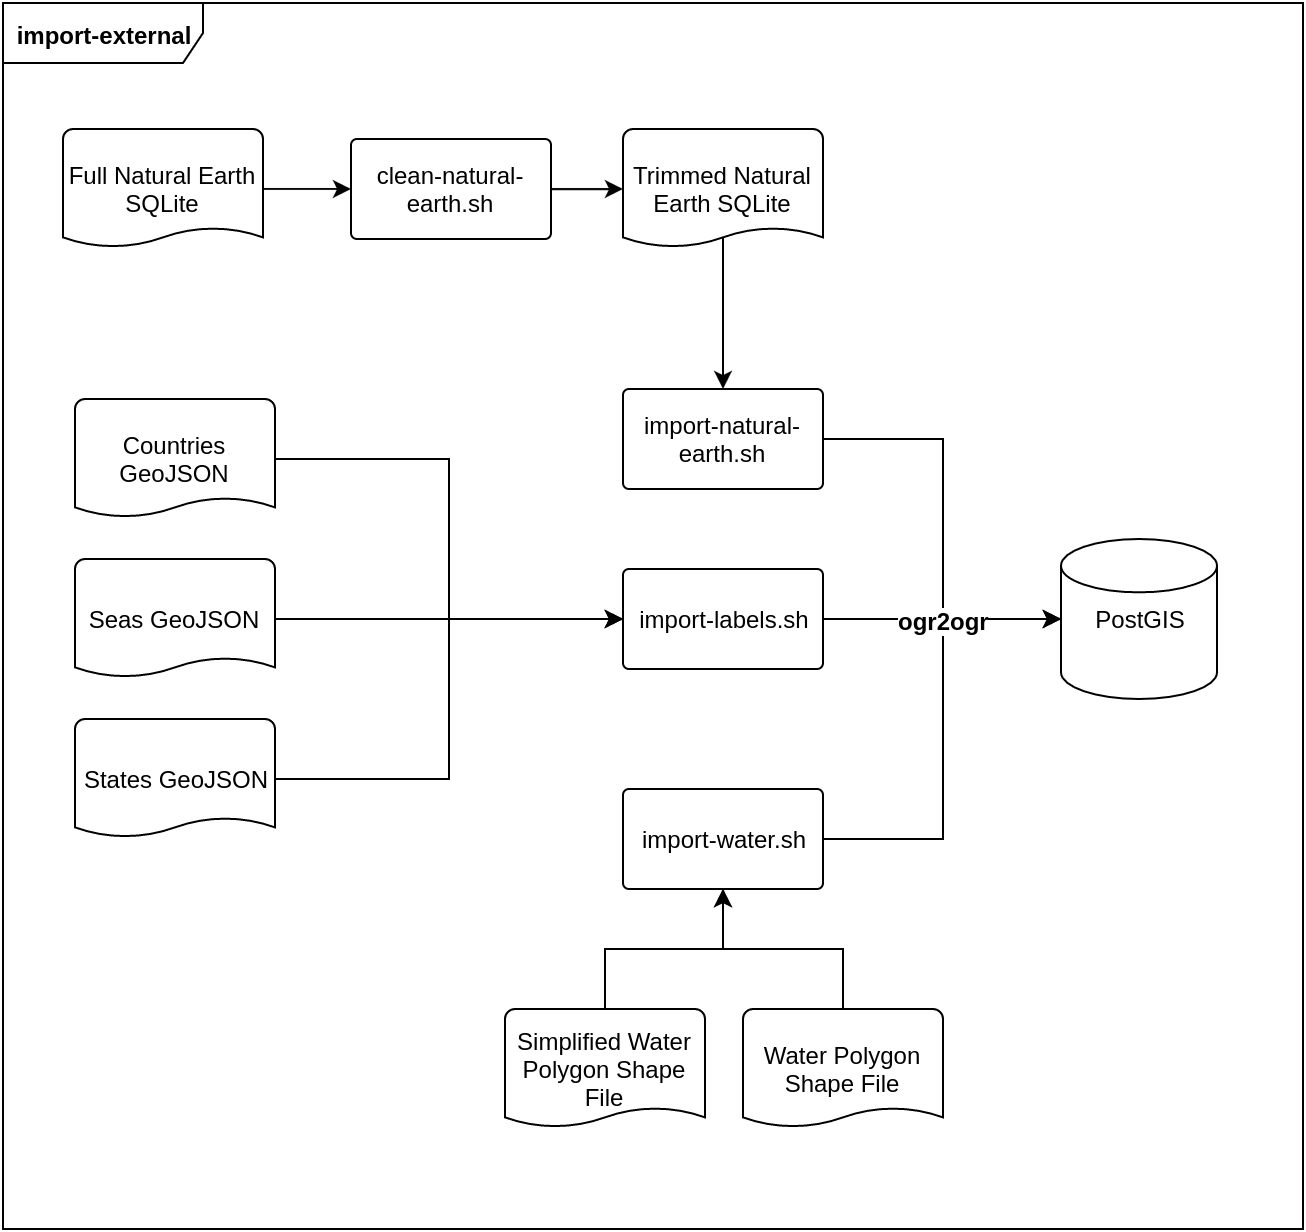

The diagram above was exported from draw.io. Its source (the exported page's mxGraphModel, read from the mxfile embedded in the PNG):
<mxGraphModel dx="1226" dy="773" grid="1" gridSize="10" guides="1" tooltips="1" connect="1" arrows="1" fold="1" page="1" pageScale="1" pageWidth="826" pageHeight="1169" background="#ffffff" math="0" shadow="0">
  <root>
    <mxCell id="0" />
    <mxCell id="1" parent="0" />
    <mxCell id="2" style="edgeStyle=orthogonalEdgeStyle;rounded=0;html=1;exitX=1;exitY=0.5;exitPerimeter=0;entryX=0;entryY=0.5;entryPerimeter=0;shadow=0;startSize=6;jettySize=auto;orthogonalLoop=1;strokeColor=#000000;fontColor=#000000;" edge="1" source="3" target="8" parent="1">
      <mxGeometry x="170" y="2690" as="geometry" />
    </mxCell>
    <mxCell id="3" value="Full Natural Earth SQLite" style="strokeWidth=1;html=1;shape=mxgraph.flowchart.document;whiteSpace=wrap;fillColor=#ffffff;" vertex="1" parent="1">
      <mxGeometry x="70" y="2660" width="100" height="60" as="geometry" />
    </mxCell>
    <mxCell id="4" value="PostGIS" style="strokeWidth=1;html=1;shape=mxgraph.flowchart.database;whiteSpace=wrap;fillColor=#ffffff;" vertex="1" parent="1">
      <mxGeometry x="569" y="2865" width="78" height="80" as="geometry" />
    </mxCell>
    <mxCell id="5" style="edgeStyle=orthogonalEdgeStyle;rounded=0;html=1;exitX=0.5;exitY=0.9;exitPerimeter=0;entryX=0.5;entryY=0;entryPerimeter=0;shadow=0;startSize=6;jettySize=auto;orthogonalLoop=1;strokeColor=#000000;fontColor=#000000;" edge="1" source="6" target="11" parent="1">
      <mxGeometry x="400" y="2714" as="geometry" />
    </mxCell>
    <mxCell id="6" value="Trimmed Natural Earth SQLite" style="strokeWidth=1;html=1;shape=mxgraph.flowchart.document;whiteSpace=wrap;fillColor=#ffffff;" vertex="1" parent="1">
      <mxGeometry x="350" y="2660" width="100" height="60" as="geometry" />
    </mxCell>
    <mxCell id="7" style="edgeStyle=orthogonalEdgeStyle;rounded=0;html=1;exitX=1;exitY=0.5;exitPerimeter=0;entryX=0;entryY=0.5;entryPerimeter=0;shadow=0;startSize=6;jettySize=auto;orthogonalLoop=1;strokeColor=#000000;fontColor=#000000;" edge="1" source="8" target="6" parent="1">
      <mxGeometry x="314" y="2690" as="geometry" />
    </mxCell>
    <mxCell id="8" value="clean-natural-earth.sh" style="strokeWidth=1;html=1;shape=mxgraph.flowchart.process;whiteSpace=wrap;fillColor=#ffffff;fontStyle=0" vertex="1" parent="1">
      <mxGeometry x="214" y="2665" width="100" height="50" as="geometry" />
    </mxCell>
    <mxCell id="9" value="Countries GeoJSON" style="strokeWidth=1;html=1;shape=mxgraph.flowchart.document;whiteSpace=wrap;fillColor=#ffffff;" vertex="1" parent="1">
      <mxGeometry x="76" y="2795" width="100" height="60" as="geometry" />
    </mxCell>
    <mxCell id="10" style="edgeStyle=orthogonalEdgeStyle;rounded=0;html=1;exitX=1;exitY=0.5;exitPerimeter=0;entryX=0;entryY=0.5;entryPerimeter=0;shadow=0;startSize=6;jettySize=auto;orthogonalLoop=1;strokeColor=#000000;fontColor=#000000;" edge="1" source="11" target="4" parent="1">
      <mxGeometry x="450" y="2815" as="geometry" />
    </mxCell>
    <mxCell id="11" value="import-natural-earth.sh" style="strokeWidth=1;html=1;shape=mxgraph.flowchart.process;whiteSpace=wrap;fillColor=#ffffff;fontStyle=0" vertex="1" parent="1">
      <mxGeometry x="350" y="2790" width="100" height="50" as="geometry" />
    </mxCell>
    <mxCell id="12" style="edgeStyle=orthogonalEdgeStyle;rounded=0;html=1;exitX=1;exitY=0.5;exitPerimeter=0;entryX=0;entryY=0.5;entryPerimeter=0;shadow=0;startSize=6;jettySize=auto;orthogonalLoop=1;strokeColor=#000000;fontColor=#000000;" edge="1" source="13" target="4" parent="1">
      <mxGeometry x="450" y="2905" as="geometry" />
    </mxCell>
    <mxCell id="13" value="import-water.sh" style="strokeWidth=1;html=1;shape=mxgraph.flowchart.process;whiteSpace=wrap;fillColor=#ffffff;fontStyle=0" vertex="1" parent="1">
      <mxGeometry x="350" y="2990" width="100" height="50" as="geometry" />
    </mxCell>
    <mxCell id="14" style="edgeStyle=orthogonalEdgeStyle;rounded=0;html=1;exitX=1;exitY=0.5;exitPerimeter=0;entryX=0;entryY=0.5;entryPerimeter=0;shadow=0;startSize=6;jettySize=auto;orthogonalLoop=1;strokeColor=#000000;fontColor=#000000;" edge="1" source="17" target="4" parent="1">
      <mxGeometry x="450" y="2905" as="geometry" />
    </mxCell>
    <mxCell id="15" value="ogr2ogr" style="text;html=1;resizable=0;points=[];align=center;verticalAlign=middle;labelBackgroundColor=#ffffff;fontColor=#000000;fontStyle=1" vertex="1" connectable="0" parent="14">
      <mxGeometry x="-0.1765" y="-3" relative="1" as="geometry">
        <mxPoint x="11" y="-3" as="offset" />
      </mxGeometry>
    </mxCell>
    <mxCell id="16" value="ogr2ogr" style="text;html=1;resizable=0;points=[];align=center;verticalAlign=middle;labelBackgroundColor=#ffffff;fontColor=#000000;fontStyle=1" vertex="1" connectable="0" parent="1">
      <mxGeometry x="510" y="2905" as="geometry">
        <mxPoint x="11" y="-3" as="offset" />
      </mxGeometry>
    </mxCell>
    <mxCell id="17" value="import-labels.sh" style="strokeWidth=1;html=1;shape=mxgraph.flowchart.process;whiteSpace=wrap;fillColor=#ffffff;fontStyle=0" vertex="1" parent="1">
      <mxGeometry x="350" y="2880" width="100" height="50" as="geometry" />
    </mxCell>
    <mxCell id="18" value="&lt;b&gt;import-external&lt;/b&gt;" style="shape=umlFrame;whiteSpace=wrap;html=1;fillColor=none;gradientColor=#CCCCCC;fontColor=#000000;width=100;height=30;" vertex="1" parent="1">
      <mxGeometry x="40" y="2597" width="650" height="613" as="geometry" />
    </mxCell>
    <mxCell id="19" value="States GeoJSON" style="strokeWidth=1;html=1;shape=mxgraph.flowchart.document;whiteSpace=wrap;fillColor=#ffffff;" vertex="1" parent="1">
      <mxGeometry x="76" y="2955" width="100" height="60" as="geometry" />
    </mxCell>
    <mxCell id="20" value="Seas GeoJSON" style="strokeWidth=1;html=1;shape=mxgraph.flowchart.document;whiteSpace=wrap;fillColor=#ffffff;" vertex="1" parent="1">
      <mxGeometry x="76" y="2875" width="100" height="60" as="geometry" />
    </mxCell>
    <mxCell id="21" style="edgeStyle=orthogonalEdgeStyle;rounded=0;html=1;exitX=0.5;exitY=0;exitPerimeter=0;entryX=0.5;entryY=1;entryPerimeter=0;shadow=0;startSize=6;jettySize=auto;orthogonalLoop=1;strokeColor=#000000;fontColor=#000000;" edge="1" source="22" target="13" parent="1">
      <mxGeometry x="400" y="3040" as="geometry" />
    </mxCell>
    <mxCell id="22" value="Water Polygon Shape File" style="strokeWidth=1;html=1;shape=mxgraph.flowchart.document;whiteSpace=wrap;fillColor=#ffffff;" vertex="1" parent="1">
      <mxGeometry x="410" y="3100" width="100" height="60" as="geometry" />
    </mxCell>
    <mxCell id="23" style="edgeStyle=orthogonalEdgeStyle;rounded=0;html=1;exitX=0.5;exitY=0;exitPerimeter=0;entryX=0.5;entryY=1;entryPerimeter=0;shadow=0;startSize=6;jettySize=auto;orthogonalLoop=1;strokeColor=#000000;fontColor=#000000;" edge="1" source="24" target="13" parent="1">
      <mxGeometry x="341" y="3040" as="geometry" />
    </mxCell>
    <mxCell id="24" value="Simplified Water Polygon Shape File" style="strokeWidth=1;html=1;shape=mxgraph.flowchart.document;whiteSpace=wrap;fillColor=#ffffff;" vertex="1" parent="1">
      <mxGeometry x="291" y="3100" width="100" height="60" as="geometry" />
    </mxCell>
    <mxCell id="25" style="edgeStyle=orthogonalEdgeStyle;rounded=0;html=1;exitX=1;exitY=0.5;exitPerimeter=0;entryX=0;entryY=0.5;entryPerimeter=0;shadow=0;startSize=6;jettySize=auto;orthogonalLoop=1;strokeColor=#000000;fontColor=#000000;" edge="1" source="9" target="17" parent="1">
      <mxGeometry x="176" y="2825" as="geometry" />
    </mxCell>
    <mxCell id="26" style="edgeStyle=orthogonalEdgeStyle;rounded=0;html=1;exitX=1;exitY=0.5;exitPerimeter=0;entryX=0;entryY=0.5;entryPerimeter=0;shadow=0;startSize=6;jettySize=auto;orthogonalLoop=1;strokeColor=#000000;fontColor=#000000;" edge="1" source="20" target="17" parent="1">
      <mxGeometry x="176" y="2905" as="geometry" />
    </mxCell>
    <mxCell id="27" style="edgeStyle=orthogonalEdgeStyle;rounded=0;html=1;exitX=1;exitY=0.5;exitPerimeter=0;entryX=0;entryY=0.5;entryPerimeter=0;shadow=0;startSize=6;jettySize=auto;orthogonalLoop=1;strokeColor=#000000;fontColor=#000000;" edge="1" source="19" target="17" parent="1">
      <mxGeometry x="176" y="2905" as="geometry" />
    </mxCell>
  </root>
</mxGraphModel>